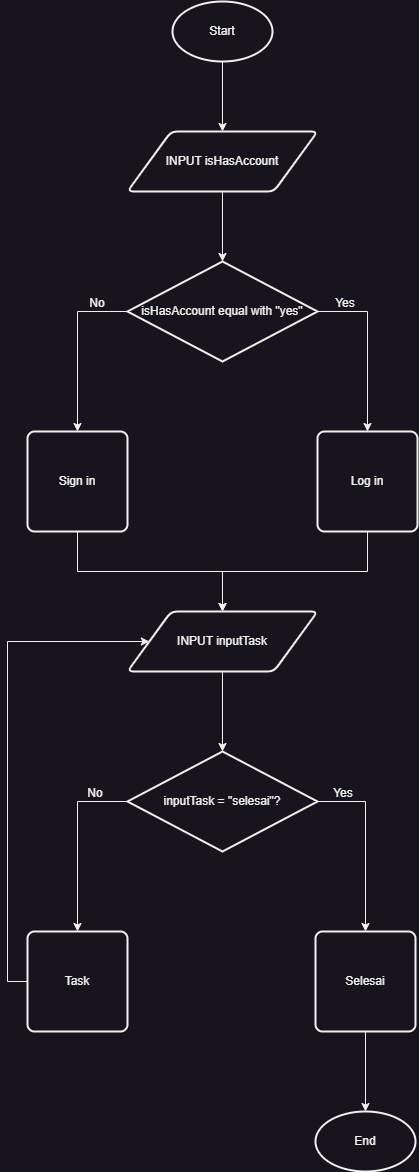

The diagram above was exported from draw.io. Its source (the exported page's mxGraphModel, read from the mxfile embedded in the PNG):
<mxGraphModel dx="1290" dy="558" grid="1" gridSize="10" guides="1" tooltips="1" connect="1" arrows="1" fold="1" page="1" pageScale="1" pageWidth="850" pageHeight="1100" math="0" shadow="0">
  <root>
    <mxCell id="0" />
    <mxCell id="1" parent="0" />
    <mxCell id="VR-qQgajOitiyuglWF0a-4" style="edgeStyle=orthogonalEdgeStyle;rounded=0;orthogonalLoop=1;jettySize=auto;html=1;exitX=0.5;exitY=1;exitDx=0;exitDy=0;exitPerimeter=0;" edge="1" parent="1" source="VR-qQgajOitiyuglWF0a-1" target="VR-qQgajOitiyuglWF0a-3">
      <mxGeometry relative="1" as="geometry" />
    </mxCell>
    <mxCell id="VR-qQgajOitiyuglWF0a-1" value="Start" style="strokeWidth=2;html=1;shape=mxgraph.flowchart.start_1;whiteSpace=wrap;" vertex="1" parent="1">
      <mxGeometry x="375" y="180" width="100" height="60" as="geometry" />
    </mxCell>
    <mxCell id="VR-qQgajOitiyuglWF0a-6" style="edgeStyle=orthogonalEdgeStyle;rounded=0;orthogonalLoop=1;jettySize=auto;html=1;exitX=0.5;exitY=1;exitDx=0;exitDy=0;entryX=0.5;entryY=0;entryDx=0;entryDy=0;entryPerimeter=0;" edge="1" parent="1" source="VR-qQgajOitiyuglWF0a-3" target="VR-qQgajOitiyuglWF0a-5">
      <mxGeometry relative="1" as="geometry" />
    </mxCell>
    <mxCell id="VR-qQgajOitiyuglWF0a-3" value="INPUT isHasAccount" style="shape=parallelogram;html=1;strokeWidth=2;perimeter=parallelogramPerimeter;whiteSpace=wrap;rounded=1;arcSize=12;size=0.23;" vertex="1" parent="1">
      <mxGeometry x="330" y="310" width="190" height="60" as="geometry" />
    </mxCell>
    <mxCell id="VR-qQgajOitiyuglWF0a-8" style="edgeStyle=orthogonalEdgeStyle;rounded=0;orthogonalLoop=1;jettySize=auto;html=1;exitX=1;exitY=0.5;exitDx=0;exitDy=0;exitPerimeter=0;entryX=0.5;entryY=0;entryDx=0;entryDy=0;" edge="1" parent="1" source="VR-qQgajOitiyuglWF0a-5" target="VR-qQgajOitiyuglWF0a-7">
      <mxGeometry relative="1" as="geometry" />
    </mxCell>
    <mxCell id="VR-qQgajOitiyuglWF0a-10" style="edgeStyle=orthogonalEdgeStyle;rounded=0;orthogonalLoop=1;jettySize=auto;html=1;exitX=0;exitY=0.5;exitDx=0;exitDy=0;exitPerimeter=0;entryX=0.5;entryY=0;entryDx=0;entryDy=0;" edge="1" parent="1" source="VR-qQgajOitiyuglWF0a-5" target="VR-qQgajOitiyuglWF0a-9">
      <mxGeometry relative="1" as="geometry" />
    </mxCell>
    <mxCell id="VR-qQgajOitiyuglWF0a-5" value="isHasAccount equal with &quot;yes&quot;" style="strokeWidth=2;html=1;shape=mxgraph.flowchart.decision;whiteSpace=wrap;" vertex="1" parent="1">
      <mxGeometry x="330" y="440" width="190" height="100" as="geometry" />
    </mxCell>
    <mxCell id="VR-qQgajOitiyuglWF0a-18" style="edgeStyle=orthogonalEdgeStyle;rounded=0;orthogonalLoop=1;jettySize=auto;html=1;exitX=0.5;exitY=1;exitDx=0;exitDy=0;entryX=0.5;entryY=0;entryDx=0;entryDy=0;" edge="1" parent="1" source="VR-qQgajOitiyuglWF0a-7" target="VR-qQgajOitiyuglWF0a-17">
      <mxGeometry relative="1" as="geometry" />
    </mxCell>
    <mxCell id="VR-qQgajOitiyuglWF0a-7" value="Log in" style="rounded=1;whiteSpace=wrap;html=1;absoluteArcSize=1;arcSize=14;strokeWidth=2;" vertex="1" parent="1">
      <mxGeometry x="520" y="610" width="100" height="100" as="geometry" />
    </mxCell>
    <mxCell id="VR-qQgajOitiyuglWF0a-19" style="edgeStyle=orthogonalEdgeStyle;rounded=0;orthogonalLoop=1;jettySize=auto;html=1;exitX=0.5;exitY=1;exitDx=0;exitDy=0;entryX=0.5;entryY=0;entryDx=0;entryDy=0;" edge="1" parent="1" source="VR-qQgajOitiyuglWF0a-9" target="VR-qQgajOitiyuglWF0a-17">
      <mxGeometry relative="1" as="geometry" />
    </mxCell>
    <mxCell id="VR-qQgajOitiyuglWF0a-9" value="Sign in" style="rounded=1;whiteSpace=wrap;html=1;absoluteArcSize=1;arcSize=14;strokeWidth=2;" vertex="1" parent="1">
      <mxGeometry x="230" y="610" width="100" height="100" as="geometry" />
    </mxCell>
    <mxCell id="VR-qQgajOitiyuglWF0a-11" value="Yes" style="text;html=1;strokeColor=none;fillColor=none;align=center;verticalAlign=middle;whiteSpace=wrap;rounded=0;" vertex="1" parent="1">
      <mxGeometry x="518" y="467" width="60" height="30" as="geometry" />
    </mxCell>
    <mxCell id="VR-qQgajOitiyuglWF0a-16" value="No" style="text;html=1;strokeColor=none;fillColor=none;align=center;verticalAlign=middle;whiteSpace=wrap;rounded=0;" vertex="1" parent="1">
      <mxGeometry x="270" y="467" width="60" height="30" as="geometry" />
    </mxCell>
    <mxCell id="VR-qQgajOitiyuglWF0a-22" style="edgeStyle=orthogonalEdgeStyle;rounded=0;orthogonalLoop=1;jettySize=auto;html=1;exitX=0.5;exitY=1;exitDx=0;exitDy=0;entryX=0.5;entryY=0;entryDx=0;entryDy=0;entryPerimeter=0;" edge="1" parent="1" source="VR-qQgajOitiyuglWF0a-17" target="VR-qQgajOitiyuglWF0a-20">
      <mxGeometry relative="1" as="geometry" />
    </mxCell>
    <mxCell id="VR-qQgajOitiyuglWF0a-17" value="INPUT inputTask" style="shape=parallelogram;html=1;strokeWidth=2;perimeter=parallelogramPerimeter;whiteSpace=wrap;rounded=1;arcSize=12;size=0.23;" vertex="1" parent="1">
      <mxGeometry x="330" y="790" width="190" height="60" as="geometry" />
    </mxCell>
    <mxCell id="VR-qQgajOitiyuglWF0a-25" style="edgeStyle=orthogonalEdgeStyle;rounded=0;orthogonalLoop=1;jettySize=auto;html=1;exitX=1;exitY=0.5;exitDx=0;exitDy=0;exitPerimeter=0;entryX=0.5;entryY=0;entryDx=0;entryDy=0;" edge="1" parent="1" source="VR-qQgajOitiyuglWF0a-20" target="VR-qQgajOitiyuglWF0a-23">
      <mxGeometry relative="1" as="geometry" />
    </mxCell>
    <mxCell id="VR-qQgajOitiyuglWF0a-26" style="edgeStyle=orthogonalEdgeStyle;rounded=0;orthogonalLoop=1;jettySize=auto;html=1;exitX=0;exitY=0.5;exitDx=0;exitDy=0;exitPerimeter=0;entryX=0.5;entryY=0;entryDx=0;entryDy=0;" edge="1" parent="1" source="VR-qQgajOitiyuglWF0a-20" target="VR-qQgajOitiyuglWF0a-24">
      <mxGeometry relative="1" as="geometry" />
    </mxCell>
    <mxCell id="VR-qQgajOitiyuglWF0a-20" value="inputTask = &quot;selesai&quot;?" style="strokeWidth=2;html=1;shape=mxgraph.flowchart.decision;whiteSpace=wrap;" vertex="1" parent="1">
      <mxGeometry x="330" y="930" width="190" height="100" as="geometry" />
    </mxCell>
    <mxCell id="VR-qQgajOitiyuglWF0a-28" style="edgeStyle=orthogonalEdgeStyle;rounded=0;orthogonalLoop=1;jettySize=auto;html=1;exitX=0.5;exitY=1;exitDx=0;exitDy=0;entryX=0.5;entryY=0;entryDx=0;entryDy=0;entryPerimeter=0;" edge="1" parent="1" source="VR-qQgajOitiyuglWF0a-23" target="VR-qQgajOitiyuglWF0a-27">
      <mxGeometry relative="1" as="geometry" />
    </mxCell>
    <mxCell id="VR-qQgajOitiyuglWF0a-23" value="Selesai" style="rounded=1;whiteSpace=wrap;html=1;absoluteArcSize=1;arcSize=14;strokeWidth=2;" vertex="1" parent="1">
      <mxGeometry x="518" y="1110" width="100" height="100" as="geometry" />
    </mxCell>
    <mxCell id="VR-qQgajOitiyuglWF0a-29" style="edgeStyle=orthogonalEdgeStyle;rounded=0;orthogonalLoop=1;jettySize=auto;html=1;exitX=0;exitY=0.5;exitDx=0;exitDy=0;entryX=0;entryY=0.5;entryDx=0;entryDy=0;" edge="1" parent="1" source="VR-qQgajOitiyuglWF0a-24" target="VR-qQgajOitiyuglWF0a-17">
      <mxGeometry relative="1" as="geometry">
        <Array as="points">
          <mxPoint x="210" y="1160" />
          <mxPoint x="210" y="820" />
        </Array>
      </mxGeometry>
    </mxCell>
    <mxCell id="VR-qQgajOitiyuglWF0a-24" value="Task" style="rounded=1;whiteSpace=wrap;html=1;absoluteArcSize=1;arcSize=14;strokeWidth=2;" vertex="1" parent="1">
      <mxGeometry x="230" y="1110" width="100" height="100" as="geometry" />
    </mxCell>
    <mxCell id="VR-qQgajOitiyuglWF0a-27" value="End" style="strokeWidth=2;html=1;shape=mxgraph.flowchart.start_1;whiteSpace=wrap;" vertex="1" parent="1">
      <mxGeometry x="518" y="1290" width="100" height="60" as="geometry" />
    </mxCell>
    <mxCell id="VR-qQgajOitiyuglWF0a-30" value="No" style="text;html=1;strokeColor=none;fillColor=none;align=center;verticalAlign=middle;whiteSpace=wrap;rounded=0;" vertex="1" parent="1">
      <mxGeometry x="268" y="957" width="60" height="30" as="geometry" />
    </mxCell>
    <mxCell id="VR-qQgajOitiyuglWF0a-31" value="Yes" style="text;html=1;strokeColor=none;fillColor=none;align=center;verticalAlign=middle;whiteSpace=wrap;rounded=0;" vertex="1" parent="1">
      <mxGeometry x="516" y="957" width="60" height="30" as="geometry" />
    </mxCell>
  </root>
</mxGraphModel>